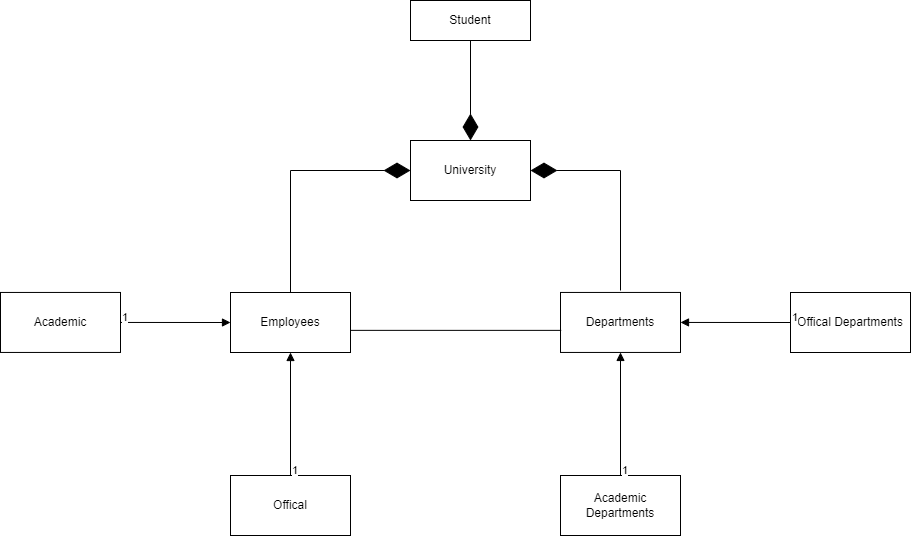

The diagram above was exported from draw.io. Its source (the exported page's mxGraphModel, read from the mxfile embedded in the PNG):
<mxGraphModel dx="3176" dy="1720" grid="1" gridSize="10" guides="1" tooltips="1" connect="1" arrows="1" fold="1" page="1" pageScale="1" pageWidth="827" pageHeight="1169" background="#FFFFFF" math="0" shadow="0">
  <root>
    <mxCell id="WIyWlLk6GJQsqaUBKTNV-0" />
    <mxCell id="WIyWlLk6GJQsqaUBKTNV-1" parent="WIyWlLk6GJQsqaUBKTNV-0" />
    <mxCell id="8hvqlBfEQPYth2idDWlj-0" value="&lt;font style=&quot;vertical-align: inherit;&quot;&gt;&lt;font style=&quot;vertical-align: inherit;&quot;&gt;Student&lt;/font&gt;&lt;/font&gt;" style="rounded=0;whiteSpace=wrap;html=1;" vertex="1" parent="WIyWlLk6GJQsqaUBKTNV-1">
      <mxGeometry x="440" y="110" width="120" height="40" as="geometry" />
    </mxCell>
    <mxCell id="8hvqlBfEQPYth2idDWlj-6" value="University" style="rounded=0;whiteSpace=wrap;html=1;" vertex="1" parent="WIyWlLk6GJQsqaUBKTNV-1">
      <mxGeometry x="440" y="250" width="120" height="60" as="geometry" />
    </mxCell>
    <mxCell id="8hvqlBfEQPYth2idDWlj-10" value="Academic" style="rounded=0;whiteSpace=wrap;html=1;" vertex="1" parent="WIyWlLk6GJQsqaUBKTNV-1">
      <mxGeometry x="30" y="401.95" width="120" height="60" as="geometry" />
    </mxCell>
    <mxCell id="8hvqlBfEQPYth2idDWlj-11" value="Employees" style="rounded=0;whiteSpace=wrap;html=1;" vertex="1" parent="WIyWlLk6GJQsqaUBKTNV-1">
      <mxGeometry x="260" y="402" width="120" height="60" as="geometry" />
    </mxCell>
    <mxCell id="8hvqlBfEQPYth2idDWlj-12" value="Offical" style="rounded=0;whiteSpace=wrap;html=1;" vertex="1" parent="WIyWlLk6GJQsqaUBKTNV-1">
      <mxGeometry x="260" y="585" width="120" height="60" as="geometry" />
    </mxCell>
    <mxCell id="8hvqlBfEQPYth2idDWlj-13" value="Departments" style="rounded=0;whiteSpace=wrap;html=1;" vertex="1" parent="WIyWlLk6GJQsqaUBKTNV-1">
      <mxGeometry x="590" y="401.95" width="120" height="60" as="geometry" />
    </mxCell>
    <mxCell id="8hvqlBfEQPYth2idDWlj-14" value="Offical Departments" style="rounded=0;whiteSpace=wrap;html=1;" vertex="1" parent="WIyWlLk6GJQsqaUBKTNV-1">
      <mxGeometry x="820" y="402" width="120" height="60" as="geometry" />
    </mxCell>
    <mxCell id="8hvqlBfEQPYth2idDWlj-15" value="Academic Departments" style="rounded=0;whiteSpace=wrap;html=1;" vertex="1" parent="WIyWlLk6GJQsqaUBKTNV-1">
      <mxGeometry x="590" y="585" width="120" height="60" as="geometry" />
    </mxCell>
    <mxCell id="8hvqlBfEQPYth2idDWlj-17" value="" style="endArrow=diamondThin;endFill=1;endSize=24;html=1;rounded=0;exitX=0.5;exitY=1;exitDx=0;exitDy=0;entryX=0.5;entryY=0;entryDx=0;entryDy=0;" edge="1" parent="WIyWlLk6GJQsqaUBKTNV-1" source="8hvqlBfEQPYth2idDWlj-0" target="8hvqlBfEQPYth2idDWlj-6">
      <mxGeometry width="160" relative="1" as="geometry">
        <mxPoint x="680" y="370" as="sourcePoint" />
        <mxPoint x="840" y="370" as="targetPoint" />
      </mxGeometry>
    </mxCell>
    <mxCell id="8hvqlBfEQPYth2idDWlj-18" value="" style="endArrow=diamondThin;endFill=1;endSize=24;html=1;rounded=0;entryX=1;entryY=0.5;entryDx=0;entryDy=0;" edge="1" parent="WIyWlLk6GJQsqaUBKTNV-1" target="8hvqlBfEQPYth2idDWlj-6">
      <mxGeometry width="160" relative="1" as="geometry">
        <mxPoint x="650" y="400" as="sourcePoint" />
        <mxPoint x="840" y="370" as="targetPoint" />
        <Array as="points">
          <mxPoint x="650" y="280" />
        </Array>
      </mxGeometry>
    </mxCell>
    <mxCell id="8hvqlBfEQPYth2idDWlj-19" value="" style="endArrow=diamondThin;endFill=1;endSize=24;html=1;rounded=0;exitX=0.5;exitY=0;exitDx=0;exitDy=0;entryX=0;entryY=0.5;entryDx=0;entryDy=0;" edge="1" parent="WIyWlLk6GJQsqaUBKTNV-1" source="8hvqlBfEQPYth2idDWlj-11" target="8hvqlBfEQPYth2idDWlj-6">
      <mxGeometry width="160" relative="1" as="geometry">
        <mxPoint x="580" y="370" as="sourcePoint" />
        <mxPoint x="740" y="370" as="targetPoint" />
        <Array as="points">
          <mxPoint x="320" y="280" />
        </Array>
      </mxGeometry>
    </mxCell>
    <mxCell id="8hvqlBfEQPYth2idDWlj-23" value="" style="endArrow=block;endFill=1;html=1;edgeStyle=orthogonalEdgeStyle;align=left;verticalAlign=top;rounded=0;exitX=1;exitY=0.5;exitDx=0;exitDy=0;entryX=0;entryY=0.5;entryDx=0;entryDy=0;" edge="1" parent="WIyWlLk6GJQsqaUBKTNV-1" source="8hvqlBfEQPYth2idDWlj-10" target="8hvqlBfEQPYth2idDWlj-11">
      <mxGeometry x="-1" relative="1" as="geometry">
        <mxPoint x="470" y="430" as="sourcePoint" />
        <mxPoint x="630" y="430" as="targetPoint" />
      </mxGeometry>
    </mxCell>
    <mxCell id="8hvqlBfEQPYth2idDWlj-24" value="1" style="edgeLabel;resizable=0;html=1;align=left;verticalAlign=bottom;" connectable="0" vertex="1" parent="8hvqlBfEQPYth2idDWlj-23">
      <mxGeometry x="-1" relative="1" as="geometry" />
    </mxCell>
    <mxCell id="8hvqlBfEQPYth2idDWlj-29" value="" style="endArrow=block;endFill=1;html=1;edgeStyle=orthogonalEdgeStyle;align=left;verticalAlign=top;rounded=0;exitX=0.5;exitY=0;exitDx=0;exitDy=0;entryX=0.5;entryY=1;entryDx=0;entryDy=0;" edge="1" parent="WIyWlLk6GJQsqaUBKTNV-1" source="8hvqlBfEQPYth2idDWlj-12" target="8hvqlBfEQPYth2idDWlj-11">
      <mxGeometry x="-1" relative="1" as="geometry">
        <mxPoint x="400" y="430" as="sourcePoint" />
        <mxPoint x="510" y="430" as="targetPoint" />
      </mxGeometry>
    </mxCell>
    <mxCell id="8hvqlBfEQPYth2idDWlj-30" value="1" style="edgeLabel;resizable=0;html=1;align=left;verticalAlign=bottom;" connectable="0" vertex="1" parent="8hvqlBfEQPYth2idDWlj-29">
      <mxGeometry x="-1" relative="1" as="geometry" />
    </mxCell>
    <mxCell id="8hvqlBfEQPYth2idDWlj-31" value="" style="endArrow=none;html=1;edgeStyle=orthogonalEdgeStyle;rounded=0;exitX=1.004;exitY=0.631;exitDx=0;exitDy=0;exitPerimeter=0;entryX=0.006;entryY=0.632;entryDx=0;entryDy=0;entryPerimeter=0;" edge="1" parent="WIyWlLk6GJQsqaUBKTNV-1" source="8hvqlBfEQPYth2idDWlj-11" target="8hvqlBfEQPYth2idDWlj-13">
      <mxGeometry relative="1" as="geometry">
        <mxPoint x="540" y="430" as="sourcePoint" />
        <mxPoint x="700" y="430" as="targetPoint" />
      </mxGeometry>
    </mxCell>
    <mxCell id="8hvqlBfEQPYth2idDWlj-36" value="" style="endArrow=block;endFill=1;html=1;edgeStyle=orthogonalEdgeStyle;align=left;verticalAlign=top;rounded=0;exitX=0;exitY=0.5;exitDx=0;exitDy=0;entryX=1;entryY=0.5;entryDx=0;entryDy=0;" edge="1" parent="WIyWlLk6GJQsqaUBKTNV-1" source="8hvqlBfEQPYth2idDWlj-14" target="8hvqlBfEQPYth2idDWlj-13">
      <mxGeometry x="-1" relative="1" as="geometry">
        <mxPoint x="790" y="500" as="sourcePoint" />
        <mxPoint x="900" y="500" as="targetPoint" />
      </mxGeometry>
    </mxCell>
    <mxCell id="8hvqlBfEQPYth2idDWlj-37" value="1" style="edgeLabel;resizable=0;html=1;align=left;verticalAlign=bottom;" connectable="0" vertex="1" parent="8hvqlBfEQPYth2idDWlj-36">
      <mxGeometry x="-1" relative="1" as="geometry" />
    </mxCell>
    <mxCell id="8hvqlBfEQPYth2idDWlj-57" value="" style="endArrow=block;endFill=1;html=1;edgeStyle=orthogonalEdgeStyle;align=left;verticalAlign=top;rounded=0;exitX=0.5;exitY=0;exitDx=0;exitDy=0;entryX=0.5;entryY=1;entryDx=0;entryDy=0;" edge="1" parent="WIyWlLk6GJQsqaUBKTNV-1" source="8hvqlBfEQPYth2idDWlj-15" target="8hvqlBfEQPYth2idDWlj-13">
      <mxGeometry x="-1" relative="1" as="geometry">
        <mxPoint x="640" y="530" as="sourcePoint" />
        <mxPoint x="530" y="530" as="targetPoint" />
      </mxGeometry>
    </mxCell>
    <mxCell id="8hvqlBfEQPYth2idDWlj-58" value="1" style="edgeLabel;resizable=0;html=1;align=left;verticalAlign=bottom;" connectable="0" vertex="1" parent="8hvqlBfEQPYth2idDWlj-57">
      <mxGeometry x="-1" relative="1" as="geometry" />
    </mxCell>
  </root>
</mxGraphModel>